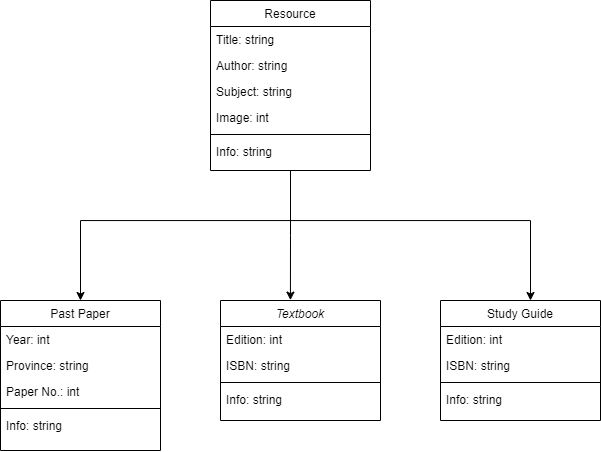

The diagram above was exported from draw.io. Its source (the exported page's mxGraphModel, read from the mxfile embedded in the PNG):
<mxGraphModel dx="646" dy="809" grid="1" gridSize="10" guides="1" tooltips="1" connect="1" arrows="1" fold="1" page="1" pageScale="1" pageWidth="827" pageHeight="1169" math="0" shadow="0">
  <root>
    <mxCell id="WIyWlLk6GJQsqaUBKTNV-0" />
    <mxCell id="WIyWlLk6GJQsqaUBKTNV-1" parent="WIyWlLk6GJQsqaUBKTNV-0" />
    <mxCell id="zkfFHV4jXpPFQw0GAbJ--0" value="Textbook" style="swimlane;fontStyle=2;align=center;verticalAlign=top;childLayout=stackLayout;horizontal=1;startSize=26;horizontalStack=0;resizeParent=1;resizeLast=0;collapsible=1;marginBottom=0;rounded=0;shadow=0;strokeWidth=1;" parent="WIyWlLk6GJQsqaUBKTNV-1" vertex="1">
      <mxGeometry x="340" y="360" width="160" height="120" as="geometry">
        <mxRectangle x="230" y="140" width="160" height="26" as="alternateBounds" />
      </mxGeometry>
    </mxCell>
    <mxCell id="zkfFHV4jXpPFQw0GAbJ--1" value="Edition: int " style="text;align=left;verticalAlign=top;spacingLeft=4;spacingRight=4;overflow=hidden;rotatable=0;points=[[0,0.5],[1,0.5]];portConstraint=eastwest;" parent="zkfFHV4jXpPFQw0GAbJ--0" vertex="1">
      <mxGeometry y="26" width="160" height="26" as="geometry" />
    </mxCell>
    <mxCell id="zkfFHV4jXpPFQw0GAbJ--2" value="ISBN: string" style="text;align=left;verticalAlign=top;spacingLeft=4;spacingRight=4;overflow=hidden;rotatable=0;points=[[0,0.5],[1,0.5]];portConstraint=eastwest;rounded=0;shadow=0;html=0;" parent="zkfFHV4jXpPFQw0GAbJ--0" vertex="1">
      <mxGeometry y="52" width="160" height="26" as="geometry" />
    </mxCell>
    <mxCell id="zkfFHV4jXpPFQw0GAbJ--4" value="" style="line;html=1;strokeWidth=1;align=left;verticalAlign=middle;spacingTop=-1;spacingLeft=3;spacingRight=3;rotatable=0;labelPosition=right;points=[];portConstraint=eastwest;" parent="zkfFHV4jXpPFQw0GAbJ--0" vertex="1">
      <mxGeometry y="78" width="160" height="8" as="geometry" />
    </mxCell>
    <mxCell id="BWOw9k7nHCTYGo1glHgF-5" value="Info: string" style="text;align=left;verticalAlign=top;spacingLeft=4;spacingRight=4;overflow=hidden;rotatable=0;points=[[0,0.5],[1,0.5]];portConstraint=eastwest;fontStyle=0" vertex="1" parent="zkfFHV4jXpPFQw0GAbJ--0">
      <mxGeometry y="86" width="160" height="26" as="geometry" />
    </mxCell>
    <mxCell id="zkfFHV4jXpPFQw0GAbJ--6" value="Past Paper" style="swimlane;fontStyle=0;align=center;verticalAlign=top;childLayout=stackLayout;horizontal=1;startSize=26;horizontalStack=0;resizeParent=1;resizeLast=0;collapsible=1;marginBottom=0;rounded=0;shadow=0;strokeWidth=1;" parent="WIyWlLk6GJQsqaUBKTNV-1" vertex="1">
      <mxGeometry x="120" y="360" width="160" height="150" as="geometry">
        <mxRectangle x="130" y="380" width="160" height="26" as="alternateBounds" />
      </mxGeometry>
    </mxCell>
    <mxCell id="zkfFHV4jXpPFQw0GAbJ--7" value="Year: int " style="text;align=left;verticalAlign=top;spacingLeft=4;spacingRight=4;overflow=hidden;rotatable=0;points=[[0,0.5],[1,0.5]];portConstraint=eastwest;" parent="zkfFHV4jXpPFQw0GAbJ--6" vertex="1">
      <mxGeometry y="26" width="160" height="26" as="geometry" />
    </mxCell>
    <mxCell id="zkfFHV4jXpPFQw0GAbJ--8" value="Province: string" style="text;align=left;verticalAlign=top;spacingLeft=4;spacingRight=4;overflow=hidden;rotatable=0;points=[[0,0.5],[1,0.5]];portConstraint=eastwest;rounded=0;shadow=0;html=0;" parent="zkfFHV4jXpPFQw0GAbJ--6" vertex="1">
      <mxGeometry y="52" width="160" height="26" as="geometry" />
    </mxCell>
    <mxCell id="zkfFHV4jXpPFQw0GAbJ--10" value="Paper No.: int" style="text;align=left;verticalAlign=top;spacingLeft=4;spacingRight=4;overflow=hidden;rotatable=0;points=[[0,0.5],[1,0.5]];portConstraint=eastwest;fontStyle=0" parent="zkfFHV4jXpPFQw0GAbJ--6" vertex="1">
      <mxGeometry y="78" width="160" height="26" as="geometry" />
    </mxCell>
    <mxCell id="zkfFHV4jXpPFQw0GAbJ--9" value="" style="line;html=1;strokeWidth=1;align=left;verticalAlign=middle;spacingTop=-1;spacingLeft=3;spacingRight=3;rotatable=0;labelPosition=right;points=[];portConstraint=eastwest;" parent="zkfFHV4jXpPFQw0GAbJ--6" vertex="1">
      <mxGeometry y="104" width="160" height="8" as="geometry" />
    </mxCell>
    <mxCell id="BWOw9k7nHCTYGo1glHgF-2" value="Info: string" style="text;align=left;verticalAlign=top;spacingLeft=4;spacingRight=4;overflow=hidden;rotatable=0;points=[[0,0.5],[1,0.5]];portConstraint=eastwest;fontStyle=0" vertex="1" parent="zkfFHV4jXpPFQw0GAbJ--6">
      <mxGeometry y="112" width="160" height="26" as="geometry" />
    </mxCell>
    <mxCell id="zkfFHV4jXpPFQw0GAbJ--13" value="Study Guide" style="swimlane;fontStyle=0;align=center;verticalAlign=top;childLayout=stackLayout;horizontal=1;startSize=26;horizontalStack=0;resizeParent=1;resizeLast=0;collapsible=1;marginBottom=0;rounded=0;shadow=0;strokeWidth=1;" parent="WIyWlLk6GJQsqaUBKTNV-1" vertex="1">
      <mxGeometry x="560" y="360" width="160" height="120" as="geometry">
        <mxRectangle x="340" y="380" width="170" height="26" as="alternateBounds" />
      </mxGeometry>
    </mxCell>
    <mxCell id="zkfFHV4jXpPFQw0GAbJ--14" value="Edition: int &#10;" style="text;align=left;verticalAlign=top;spacingLeft=4;spacingRight=4;overflow=hidden;rotatable=0;points=[[0,0.5],[1,0.5]];portConstraint=eastwest;" parent="zkfFHV4jXpPFQw0GAbJ--13" vertex="1">
      <mxGeometry y="26" width="160" height="26" as="geometry" />
    </mxCell>
    <mxCell id="BWOw9k7nHCTYGo1glHgF-3" value="ISBN: string" style="text;align=left;verticalAlign=top;spacingLeft=4;spacingRight=4;overflow=hidden;rotatable=0;points=[[0,0.5],[1,0.5]];portConstraint=eastwest;rounded=0;shadow=0;html=0;" vertex="1" parent="zkfFHV4jXpPFQw0GAbJ--13">
      <mxGeometry y="52" width="160" height="26" as="geometry" />
    </mxCell>
    <mxCell id="zkfFHV4jXpPFQw0GAbJ--15" value="" style="line;html=1;strokeWidth=1;align=left;verticalAlign=middle;spacingTop=-1;spacingLeft=3;spacingRight=3;rotatable=0;labelPosition=right;points=[];portConstraint=eastwest;" parent="zkfFHV4jXpPFQw0GAbJ--13" vertex="1">
      <mxGeometry y="78" width="160" height="8" as="geometry" />
    </mxCell>
    <mxCell id="BWOw9k7nHCTYGo1glHgF-4" value="Info: string" style="text;align=left;verticalAlign=top;spacingLeft=4;spacingRight=4;overflow=hidden;rotatable=0;points=[[0,0.5],[1,0.5]];portConstraint=eastwest;fontStyle=0" vertex="1" parent="zkfFHV4jXpPFQw0GAbJ--13">
      <mxGeometry y="86" width="160" height="26" as="geometry" />
    </mxCell>
    <mxCell id="BWOw9k7nHCTYGo1glHgF-15" style="edgeStyle=orthogonalEdgeStyle;rounded=0;orthogonalLoop=1;jettySize=auto;html=1;exitX=0.5;exitY=1;exitDx=0;exitDy=0;entryX=0.437;entryY=-0.003;entryDx=0;entryDy=0;entryPerimeter=0;" edge="1" parent="WIyWlLk6GJQsqaUBKTNV-1" source="zkfFHV4jXpPFQw0GAbJ--17" target="zkfFHV4jXpPFQw0GAbJ--0">
      <mxGeometry relative="1" as="geometry" />
    </mxCell>
    <mxCell id="zkfFHV4jXpPFQw0GAbJ--17" value="Resource" style="swimlane;fontStyle=0;align=center;verticalAlign=top;childLayout=stackLayout;horizontal=1;startSize=26;horizontalStack=0;resizeParent=1;resizeLast=0;collapsible=1;marginBottom=0;rounded=0;shadow=0;strokeWidth=1;" parent="WIyWlLk6GJQsqaUBKTNV-1" vertex="1">
      <mxGeometry x="330" y="60" width="160" height="170" as="geometry">
        <mxRectangle x="550" y="140" width="160" height="26" as="alternateBounds" />
      </mxGeometry>
    </mxCell>
    <mxCell id="zkfFHV4jXpPFQw0GAbJ--18" value="Title: string" style="text;align=left;verticalAlign=top;spacingLeft=4;spacingRight=4;overflow=hidden;rotatable=0;points=[[0,0.5],[1,0.5]];portConstraint=eastwest;" parent="zkfFHV4jXpPFQw0GAbJ--17" vertex="1">
      <mxGeometry y="26" width="160" height="26" as="geometry" />
    </mxCell>
    <mxCell id="zkfFHV4jXpPFQw0GAbJ--19" value="Author: string" style="text;align=left;verticalAlign=top;spacingLeft=4;spacingRight=4;overflow=hidden;rotatable=0;points=[[0,0.5],[1,0.5]];portConstraint=eastwest;rounded=0;shadow=0;html=0;" parent="zkfFHV4jXpPFQw0GAbJ--17" vertex="1">
      <mxGeometry y="52" width="160" height="26" as="geometry" />
    </mxCell>
    <mxCell id="zkfFHV4jXpPFQw0GAbJ--20" value="Subject: string" style="text;align=left;verticalAlign=top;spacingLeft=4;spacingRight=4;overflow=hidden;rotatable=0;points=[[0,0.5],[1,0.5]];portConstraint=eastwest;rounded=0;shadow=0;html=0;" parent="zkfFHV4jXpPFQw0GAbJ--17" vertex="1">
      <mxGeometry y="78" width="160" height="26" as="geometry" />
    </mxCell>
    <mxCell id="zkfFHV4jXpPFQw0GAbJ--22" value="Image: int" style="text;align=left;verticalAlign=top;spacingLeft=4;spacingRight=4;overflow=hidden;rotatable=0;points=[[0,0.5],[1,0.5]];portConstraint=eastwest;rounded=0;shadow=0;html=0;" parent="zkfFHV4jXpPFQw0GAbJ--17" vertex="1">
      <mxGeometry y="104" width="160" height="26" as="geometry" />
    </mxCell>
    <mxCell id="zkfFHV4jXpPFQw0GAbJ--23" value="" style="line;html=1;strokeWidth=1;align=left;verticalAlign=middle;spacingTop=-1;spacingLeft=3;spacingRight=3;rotatable=0;labelPosition=right;points=[];portConstraint=eastwest;" parent="zkfFHV4jXpPFQw0GAbJ--17" vertex="1">
      <mxGeometry y="130" width="160" height="8" as="geometry" />
    </mxCell>
    <mxCell id="zkfFHV4jXpPFQw0GAbJ--25" value="Info: string" style="text;align=left;verticalAlign=top;spacingLeft=4;spacingRight=4;overflow=hidden;rotatable=0;points=[[0,0.5],[1,0.5]];portConstraint=eastwest;" parent="zkfFHV4jXpPFQw0GAbJ--17" vertex="1">
      <mxGeometry y="138" width="160" height="26" as="geometry" />
    </mxCell>
    <mxCell id="BWOw9k7nHCTYGo1glHgF-18" value="" style="endArrow=classic;startArrow=classic;html=1;rounded=0;edgeStyle=orthogonalEdgeStyle;" edge="1" parent="WIyWlLk6GJQsqaUBKTNV-1" source="zkfFHV4jXpPFQw0GAbJ--6" target="zkfFHV4jXpPFQw0GAbJ--13">
      <mxGeometry width="50" height="50" relative="1" as="geometry">
        <mxPoint x="170" y="280" as="sourcePoint" />
        <mxPoint x="650" y="280" as="targetPoint" />
        <Array as="points">
          <mxPoint x="200" y="280" />
          <mxPoint x="650" y="280" />
        </Array>
      </mxGeometry>
    </mxCell>
  </root>
</mxGraphModel>